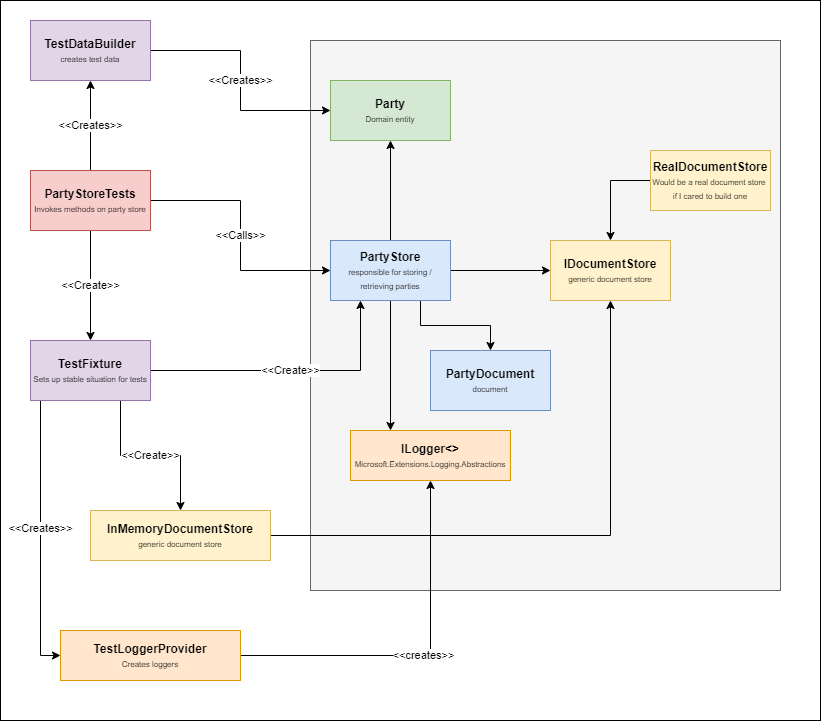

The diagram above was exported from draw.io. Its source (the exported page's mxGraphModel, read from the mxfile embedded in the PNG):
<mxGraphModel dx="2199" dy="1085" grid="1" gridSize="10" guides="1" tooltips="1" connect="1" arrows="1" fold="1" page="1" pageScale="1" pageWidth="850" pageHeight="1100" math="0" shadow="0">
  <root>
    <mxCell id="0" />
    <mxCell id="1" parent="0" />
    <mxCell id="35" value="" style="rounded=0;whiteSpace=wrap;html=1;" vertex="1" parent="1">
      <mxGeometry x="20" y="190" width="820" height="720" as="geometry" />
    </mxCell>
    <mxCell id="29" value="" style="rounded=0;whiteSpace=wrap;html=1;fillColor=#f5f5f5;strokeColor=#666666;fontColor=#333333;" vertex="1" parent="1">
      <mxGeometry x="330" y="230" width="470" height="550" as="geometry" />
    </mxCell>
    <mxCell id="11" style="edgeStyle=orthogonalEdgeStyle;rounded=0;orthogonalLoop=1;jettySize=auto;html=1;exitX=0.5;exitY=0;exitDx=0;exitDy=0;" edge="1" parent="1" source="2" target="4">
      <mxGeometry relative="1" as="geometry" />
    </mxCell>
    <mxCell id="12" style="edgeStyle=orthogonalEdgeStyle;rounded=0;orthogonalLoop=1;jettySize=auto;html=1;exitX=0.75;exitY=1;exitDx=0;exitDy=0;" edge="1" parent="1" source="2" target="5">
      <mxGeometry relative="1" as="geometry" />
    </mxCell>
    <mxCell id="13" style="edgeStyle=orthogonalEdgeStyle;rounded=0;orthogonalLoop=1;jettySize=auto;html=1;exitX=1;exitY=0.5;exitDx=0;exitDy=0;entryX=0;entryY=0.5;entryDx=0;entryDy=0;" edge="1" parent="1" source="2" target="6">
      <mxGeometry relative="1" as="geometry" />
    </mxCell>
    <mxCell id="32" style="edgeStyle=orthogonalEdgeStyle;rounded=0;orthogonalLoop=1;jettySize=auto;html=1;exitX=0.5;exitY=1;exitDx=0;exitDy=0;entryX=0.25;entryY=0;entryDx=0;entryDy=0;" edge="1" parent="1" source="2" target="19">
      <mxGeometry relative="1" as="geometry" />
    </mxCell>
    <mxCell id="2" value="&lt;b&gt;PartyStore&lt;/b&gt;&lt;br&gt;&lt;font style=&quot;font-size: 8px&quot;&gt;responsible for storing / retrieving parties&lt;/font&gt;" style="rounded=0;whiteSpace=wrap;html=1;fillColor=#dae8fc;strokeColor=#6c8ebf;" vertex="1" parent="1">
      <mxGeometry x="350" y="430" width="120" height="60" as="geometry" />
    </mxCell>
    <mxCell id="4" value="&lt;b&gt;Party&lt;/b&gt;&lt;br&gt;&lt;font style=&quot;font-size: 8px&quot;&gt;Domain entity&lt;/font&gt;" style="rounded=0;whiteSpace=wrap;html=1;fillColor=#d5e8d4;strokeColor=#82b366;" vertex="1" parent="1">
      <mxGeometry x="350" y="270" width="120" height="60" as="geometry" />
    </mxCell>
    <mxCell id="5" value="&lt;b&gt;PartyDocument&lt;/b&gt;&lt;br&gt;&lt;font style=&quot;font-size: 8px&quot;&gt;document&lt;/font&gt;" style="rounded=0;whiteSpace=wrap;html=1;fillColor=#dae8fc;strokeColor=#6c8ebf;" vertex="1" parent="1">
      <mxGeometry x="450" y="540" width="120" height="60" as="geometry" />
    </mxCell>
    <mxCell id="6" value="&lt;b&gt;IDocumentStore&lt;/b&gt;&lt;br&gt;&lt;font style=&quot;font-size: 8px&quot;&gt;generic document store&lt;/font&gt;" style="rounded=0;whiteSpace=wrap;html=1;fillColor=#fff2cc;strokeColor=#d6b656;" vertex="1" parent="1">
      <mxGeometry x="570" y="430" width="120" height="60" as="geometry" />
    </mxCell>
    <mxCell id="10" style="edgeStyle=orthogonalEdgeStyle;rounded=0;orthogonalLoop=1;jettySize=auto;html=1;exitX=1;exitY=0.5;exitDx=0;exitDy=0;" edge="1" parent="1" source="7">
      <mxGeometry relative="1" as="geometry">
        <mxPoint x="630" y="490" as="targetPoint" />
      </mxGeometry>
    </mxCell>
    <mxCell id="7" value="&lt;b&gt;InMemoryDocumentStore&lt;/b&gt;&lt;br&gt;&lt;font style=&quot;font-size: 8px&quot;&gt;generic document store&lt;/font&gt;" style="rounded=0;whiteSpace=wrap;html=1;fillColor=#fff2cc;strokeColor=#d6b656;" vertex="1" parent="1">
      <mxGeometry x="110" y="700" width="180" height="50" as="geometry" />
    </mxCell>
    <mxCell id="9" style="edgeStyle=orthogonalEdgeStyle;rounded=0;orthogonalLoop=1;jettySize=auto;html=1;exitX=0;exitY=0.5;exitDx=0;exitDy=0;entryX=0.5;entryY=0;entryDx=0;entryDy=0;" edge="1" parent="1" source="8" target="6">
      <mxGeometry relative="1" as="geometry" />
    </mxCell>
    <mxCell id="8" value="&lt;b&gt;RealDocumentStore&lt;/b&gt;&lt;br&gt;&lt;font style=&quot;font-size: 8px&quot;&gt;Would be a real document store&amp;nbsp;&lt;br&gt;if I cared to build one&lt;br&gt;&lt;/font&gt;" style="rounded=0;whiteSpace=wrap;html=1;fillColor=#fff2cc;strokeColor=#d6b656;" vertex="1" parent="1">
      <mxGeometry x="670" y="340" width="120" height="60" as="geometry" />
    </mxCell>
    <mxCell id="15" value="&amp;lt;&amp;lt;Create&amp;gt;&amp;gt;" style="edgeStyle=orthogonalEdgeStyle;rounded=0;orthogonalLoop=1;jettySize=auto;html=1;exitX=1;exitY=0.5;exitDx=0;exitDy=0;entryX=0.25;entryY=1;entryDx=0;entryDy=0;" edge="1" parent="1" source="14" target="2">
      <mxGeometry relative="1" as="geometry" />
    </mxCell>
    <mxCell id="16" value="&amp;lt;&amp;lt;Create&amp;gt;&amp;gt;" style="edgeStyle=orthogonalEdgeStyle;rounded=0;orthogonalLoop=1;jettySize=auto;html=1;exitX=0.75;exitY=1;exitDx=0;exitDy=0;entryX=0.5;entryY=0;entryDx=0;entryDy=0;" edge="1" parent="1" source="14" target="7">
      <mxGeometry relative="1" as="geometry" />
    </mxCell>
    <mxCell id="34" value="&amp;lt;&amp;lt;Creates&amp;gt;&amp;gt;" style="edgeStyle=orthogonalEdgeStyle;rounded=0;orthogonalLoop=1;jettySize=auto;html=1;entryX=0;entryY=0.5;entryDx=0;entryDy=0;exitX=0.25;exitY=1;exitDx=0;exitDy=0;" edge="1" parent="1" source="14" target="31">
      <mxGeometry relative="1" as="geometry">
        <Array as="points">
          <mxPoint x="60" y="590" />
          <mxPoint x="60" y="845" />
        </Array>
      </mxGeometry>
    </mxCell>
    <mxCell id="14" value="&lt;b&gt;TestFixture&lt;/b&gt;&lt;br&gt;&lt;font style=&quot;font-size: 8px&quot;&gt;Sets up stable situation for tests&lt;/font&gt;" style="rounded=0;whiteSpace=wrap;html=1;fillColor=#e1d5e7;strokeColor=#9673a6;" vertex="1" parent="1">
      <mxGeometry x="50" y="530" width="120" height="60" as="geometry" />
    </mxCell>
    <mxCell id="19" value="&lt;b&gt;ILogger&amp;lt;&amp;gt;&lt;/b&gt;&lt;br&gt;&lt;font style=&quot;font-size: 8px&quot;&gt;Microsoft.Extensions.Logging.Abstractions&lt;/font&gt;" style="rounded=0;whiteSpace=wrap;html=1;fillColor=#ffe6cc;strokeColor=#d79b00;" vertex="1" parent="1">
      <mxGeometry x="370" y="620" width="160" height="50" as="geometry" />
    </mxCell>
    <mxCell id="22" value="&amp;lt;&amp;lt;Calls&amp;gt;&amp;gt;" style="edgeStyle=orthogonalEdgeStyle;rounded=0;orthogonalLoop=1;jettySize=auto;html=1;exitX=1;exitY=0.5;exitDx=0;exitDy=0;entryX=0;entryY=0.5;entryDx=0;entryDy=0;" edge="1" parent="1" source="21" target="2">
      <mxGeometry relative="1" as="geometry" />
    </mxCell>
    <mxCell id="23" value="&amp;lt;&amp;lt;Create&amp;gt;&amp;gt;" style="edgeStyle=orthogonalEdgeStyle;rounded=0;orthogonalLoop=1;jettySize=auto;html=1;exitX=0.5;exitY=1;exitDx=0;exitDy=0;" edge="1" parent="1" source="21">
      <mxGeometry relative="1" as="geometry">
        <mxPoint x="110" y="530" as="targetPoint" />
      </mxGeometry>
    </mxCell>
    <mxCell id="30" value="&amp;lt;&amp;lt;Creates&amp;gt;&amp;gt;" style="edgeStyle=orthogonalEdgeStyle;rounded=0;orthogonalLoop=1;jettySize=auto;html=1;entryX=0.5;entryY=1;entryDx=0;entryDy=0;" edge="1" parent="1" source="21" target="24">
      <mxGeometry relative="1" as="geometry" />
    </mxCell>
    <mxCell id="21" value="&lt;b&gt;PartyStoreTests&lt;/b&gt;&lt;br&gt;&lt;font style=&quot;font-size: 8px&quot;&gt;Invokes methods on party store&lt;/font&gt;" style="rounded=0;whiteSpace=wrap;html=1;fillColor=#f8cecc;strokeColor=#b85450;" vertex="1" parent="1">
      <mxGeometry x="50" y="360" width="120" height="60" as="geometry" />
    </mxCell>
    <mxCell id="25" value="&amp;lt;&amp;lt;Creates&amp;gt;&amp;gt;" style="edgeStyle=orthogonalEdgeStyle;rounded=0;orthogonalLoop=1;jettySize=auto;html=1;entryX=0;entryY=0.5;entryDx=0;entryDy=0;" edge="1" parent="1" source="24" target="4">
      <mxGeometry relative="1" as="geometry" />
    </mxCell>
    <mxCell id="24" value="&lt;b&gt;TestDataBuilder&lt;/b&gt;&lt;br&gt;&lt;font style=&quot;font-size: 8px&quot;&gt;creates test data&lt;/font&gt;" style="rounded=0;whiteSpace=wrap;html=1;fillColor=#e1d5e7;strokeColor=#9673a6;" vertex="1" parent="1">
      <mxGeometry x="50" y="210" width="120" height="60" as="geometry" />
    </mxCell>
    <mxCell id="33" value="&amp;lt;&amp;lt;creates&amp;gt;&amp;gt;" style="edgeStyle=orthogonalEdgeStyle;rounded=0;orthogonalLoop=1;jettySize=auto;html=1;exitX=1;exitY=0.5;exitDx=0;exitDy=0;entryX=0.5;entryY=1;entryDx=0;entryDy=0;" edge="1" parent="1" source="31" target="19">
      <mxGeometry relative="1" as="geometry" />
    </mxCell>
    <mxCell id="31" value="&lt;b&gt;TestLoggerProvider&lt;/b&gt;&lt;br&gt;&lt;font style=&quot;font-size: 8px&quot;&gt;Creates loggers&lt;/font&gt;" style="rounded=0;whiteSpace=wrap;html=1;fillColor=#ffe6cc;strokeColor=#d79b00;" vertex="1" parent="1">
      <mxGeometry x="80" y="820" width="180" height="50" as="geometry" />
    </mxCell>
  </root>
</mxGraphModel>